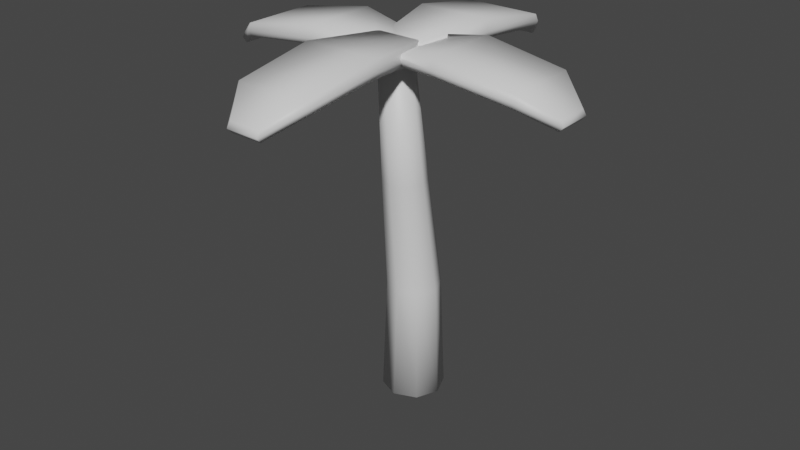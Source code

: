 # Source: Palmera.blend  (saved by Blender 3.2.14; exported with 4.5.12 LTS)
import bpy
from mathutils import Matrix  # noqa: F401  (used for matrix-valued properties, if any)

bpy.ops.wm.read_factory_settings(use_empty=True)
scene = bpy.context.scene
scene.name = 'Scene'

# ---- collections
col_collection = bpy.data.collections.new('Collection'); scene.collection.children.link(col_collection)

# ---- materials (node trees are filled in below, after node groups)
mat_arbre_tronc = bpy.data.materials.new('Arbre_Tronc')
mat_arbre_tronc.use_transparent_shadow = False
mat_arbre_fulla = bpy.data.materials.new('Arbre_Fulla')
mat_arbre_fulla.use_transparent_shadow = False

# ---- material node trees
mat_arbre_tronc.use_nodes = True; mat_arbre_tronc.node_tree.nodes.clear()
_N = mat_arbre_tronc.node_tree.nodes; _L = mat_arbre_tronc.node_tree.links
n0 = _N.new('ShaderNodeBsdfPrincipled'); n0.name = 'Principled BSDF'; n0.location = (10, 300)
n0.distribution = 'GGX'
n0.subsurface_method = 'RANDOM_WALK_SKIN'
n0.inputs[3].default_value = 1.45
n0.inputs[27].default_value = (0.0, 0.0, 0.0, 1.0)
n0.inputs[28].default_value = 1.0
n1 = _N.new('ShaderNodeOutputMaterial'); n1.name = 'Material Output'; n1.location = (300, 300)
_L.new(n0.outputs[0], n1.inputs[0])
n1.is_active_output = True
mat_arbre_fulla.use_nodes = True; mat_arbre_fulla.node_tree.nodes.clear()
_N = mat_arbre_fulla.node_tree.nodes; _L = mat_arbre_fulla.node_tree.links
n0 = _N.new('ShaderNodeBsdfPrincipled'); n0.name = 'Principled BSDF'; n0.location = (10, 300)
n0.distribution = 'GGX'
n0.subsurface_method = 'RANDOM_WALK_SKIN'
n0.inputs[3].default_value = 1.45
n0.inputs[27].default_value = (0.0, 0.0, 0.0, 1.0)
n0.inputs[28].default_value = 1.0
n1 = _N.new('ShaderNodeOutputMaterial'); n1.name = 'Material Output'; n1.location = (300, 300)
_L.new(n0.outputs[0], n1.inputs[0])
n1.is_active_output = True

# ---- world
world_world = bpy.data.worlds.new('World'); scene.world = world_world
world_world.use_nodes = True; world_world.node_tree.nodes.clear()
_N = world_world.node_tree.nodes; _L = world_world.node_tree.links
n0 = _N.new('ShaderNodeOutputWorld'); n0.name = 'World Output'; n0.location = (300, 300)
n1 = _N.new('ShaderNodeBackground'); n1.name = 'Background'; n1.location = (10, 300)
n1.inputs[0].default_value = (0.05088, 0.05088, 0.05088, 1.0)
_L.new(n1.outputs[0], n0.inputs[0])
n0.is_active_output = True
world_world.color = (0.05088, 0.05088, 0.05088)
world_world.use_sun_shadow = False
world_world.sun_shadow_jitter_overblur = 0.0

# ---- meshes
me_cylinder = bpy.data.meshes.new('Cylinder')
me_cylinder.from_pydata([(-7.451e-09, 0.4754, -0.1037), (-3.645e-10, -0.1498, 5.203), (0.3361, 0.3361, -0.1037), (0.1801, -0.2244, 5.203), (0.4754, -2.151e-08, -0.1037), (0.2547, -0.4045, 5.203), (0.3361, -0.3361, -0.1037), (0.1801, -0.5846, 5.203), (-4.901e-08, -0.4754, -0.1037), (-2.263e-08, -0.6592, 5.203), (-0.3361, -0.3361, -0.1037), (-0.1801, -0.5846, 5.203), (-0.4754, 4.935e-09, -0.1037), (-0.2547, -0.4045, 5.203), (-0.3361, 0.3361, -0.1037), (-0.1801, -0.2244, 5.203), (-5.089e-09, 0.4018, 1.665), (-2.727e-09, 0.1129, 3.434), (0.2321, 0.01671, 3.434), (0.2841, 0.2841, 1.665), (0.3283, -0.2154, 3.434), (0.4018, -2.176e-08, 1.665), (0.2321, -0.4475, 3.434), (0.2841, -0.2841, 1.665), (-3.142e-08, -0.5436, 3.434), (-4.022e-08, -0.4018, 1.665), (-0.2321, -0.4475, 3.434), (-0.2841, -0.2841, 1.665), (-0.3283, -0.2154, 3.434), (-0.4018, 6.006e-10, 1.665), (-0.2321, 0.01671, 3.434), (-0.2841, 0.2841, 1.665)], [], [(17, 1, 3, 18), (18, 3, 5, 20), (20, 5, 7, 22), (22, 7, 9, 24), (24, 9, 11, 26), (26, 11, 13, 28), (3, 1, 15, 13, 11, 9, 7, 5), (28, 13, 15, 30), (30, 15, 1, 17), (0, 2, 4, 6, 8, 10, 12, 14), (14, 31, 16, 0), (31, 30, 17, 16), (12, 29, 31, 14), (29, 28, 30, 31), (10, 27, 29, 12), (27, 26, 28, 29), (8, 25, 27, 10), (25, 24, 26, 27), (6, 23, 25, 8), (23, 22, 24, 25), (4, 21, 23, 6), (21, 20, 22, 23), (2, 19, 21, 4), (19, 18, 20, 21), (0, 16, 19, 2), (16, 17, 18, 19)])
me_cylinder.polygons.foreach_set('use_smooth', [True] * 26)
_uv = me_cylinder.uv_layers.new(name='UVMap')
_uv.uv.foreach_set('vector', [1.0, 0.8333, 1.0, 1.0, 0.875, 1.0, 0.875, 0.8333, 0.875, 0.8333, 0.875, 1.0, 0.75, 1.0, 0.75, 0.8333, 0.75, 0.8333, 0.75, 1.0, 0.625, 1.0, 0.625, 0.8333, 0.625, 0.8333, 0.625, 1.0, 0.5, 1.0, 0.5, 0.8333, 0.5, 0.8333, 0.5, 1.0, 0.375, 1.0, 0.375, 0.8333, 0.375, 0.8333, 0.375, 1.0, 0.25, 1.0, 0.25, 0.8333, 0.4197, 0.4197, 0.25, 0.49, 0.08029, 0.4197, 0.01, 0.25, 0.08029, 0.08029, 0.25, 0.01, 0.4197, 0.08029, 0.49, 0.25, 0.25, 0.8333, 0.25, 1.0, 0.125, 1.0, 0.125, 0.8333, 0.125, 0.8333, 0.125, 1.0, 0.0, 1.0, 0.0, 0.8333, 0.75, 0.49, 0.9197, 0.4197, 0.99, 0.25, 0.9197, 0.08029, 0.75, 0.01, 0.5803, 0.08029, 0.51, 0.25, 0.5803, 0.4197, 0.125, 0.5, 0.125, 0.6667, 0.0, 0.6667, 0.0, 0.5, 0.125, 0.6667, 0.125, 0.8333, 0.0, 0.8333, 0.0, 0.6667, 0.25, 0.5, 0.25, 0.6667, 0.125, 0.6667, 0.125, 0.5, 0.25, 0.6667, 0.25, 0.8333, 0.125, 0.8333, 0.125, 0.6667, 0.375, 0.5, 0.375, 0.6667, 0.25, 0.6667, 0.25, 0.5, 0.375, 0.6667, 0.375, 0.8333, 0.25, 0.8333, 0.25, 0.6667, 0.5, 0.5, 0.5, 0.6667, 0.375, 0.6667, 0.375, 0.5, 0.5, 0.6667, 0.5, 0.8333, 0.375, 0.8333, 0.375, 0.6667, 0.625, 0.5, 0.625, 0.6667, 0.5, 0.6667, 0.5, 0.5, 0.625, 0.6667, 0.625, 0.8333, 0.5, 0.8333, 0.5, 0.6667, 0.75, 0.5, 0.75, 0.6667, 0.625, 0.6667, 0.625, 0.5, 0.75, 0.6667, 0.75, 0.8333, 0.625, 0.8333, 0.625, 0.6667, 0.875, 0.5, 0.875, 0.6667, 0.75, 0.6667, 0.75, 0.5, 0.875, 0.6667, 0.875, 0.8333, 0.75, 0.8333, 0.75, 0.6667, 1.0, 0.5, 1.0, 0.6667, 0.875, 0.6667, 0.875, 0.5, 1.0, 0.6667, 1.0, 0.8333, 0.875, 0.8333, 0.875, 0.6667])
me_cylinder.materials.append(mat_arbre_tronc)
me_cylinder.update()
me_cone = bpy.data.meshes.new('Cone')
me_cone.from_pydata([(0.2419, -3.122, 4.975), (-0.2419, -3.122, 4.975), (-0.5636, -2.652, 5.244), (0.5636, -2.652, 5.244), (0.3351, -0.3373, 5.254), (-0.3351, -0.3373, 5.254), (0.5636, -1.464, 5.369), (-0.5636, -1.464, 5.369), (-0.5884, -2.697, 5.329), (-0.2526, -3.188, 5.049), (0.2526, -3.188, 5.049), (0.5884, -2.697, 5.329), (-0.5884, -1.457, 5.457), (0.5884, -1.457, 5.457), (0.3499, -0.2799, 5.315), (-0.3499, -0.2799, 5.315), (-0.5636, -2.674, 5.43), (-0.2419, -3.144, 5.135), (0.2419, -3.144, 5.135), (0.5636, -2.674, 5.43), (-0.5636, -1.486, 5.635), (0.5636, -1.486, 5.635), (0.3351, -0.3593, 5.55), (-0.3351, -0.3593, 5.55), (2.698, -0.1582, 4.975), (2.698, -0.642, 4.975), (2.228, -0.9637, 5.244), (2.228, 0.1634, 5.244), (-0.08716, -0.06501, 5.303), (-0.08716, -0.7352, 5.303), (1.04, 0.1634, 5.369), (1.04, -0.9637, 5.369), (2.273, -0.9885, 5.329), (2.763, -0.6527, 5.049), (2.763, -0.1475, 5.049), (2.273, 0.1883, 5.329), (1.032, -0.9885, 5.457), (1.032, 0.1883, 5.457), (-0.1445, -0.05022, 5.473), (-0.1445, -0.75, 5.473), (2.25, -0.9637, 5.43), (2.72, -0.642, 5.135), (2.72, -0.1582, 5.135), (2.25, 0.1634, 5.43), (1.062, -0.9637, 5.635), (1.062, 0.1634, 5.635), (-0.06513, -0.06501, 5.394), (-0.06513, -0.7352, 5.394), (-0.1773, 2.388, 4.975), (0.3066, 2.388, 4.975), (0.6282, 1.918, 5.244), (-0.4989, 1.918, 5.244), (-0.2705, -0.3972, 5.234), (0.3998, -0.3972, 5.234), (-0.4989, 0.7299, 5.369), (0.6282, 0.7299, 5.369), (0.6531, 1.963, 5.329), (0.3172, 2.453, 5.049), (-0.1879, 2.453, 5.049), (-0.5238, 1.963, 5.329), (0.6531, 0.7222, 5.457), (-0.5238, 0.7222, 5.457), (-0.2852, -0.4546, 5.315), (0.4145, -0.4546, 5.315), (0.6282, 1.94, 5.43), (0.3066, 2.41, 5.135), (-0.1773, 2.41, 5.135), (-0.4989, 1.94, 5.43), (0.6282, 0.7519, 5.635), (-0.4989, 0.7519, 5.635), (-0.2705, -0.3752, 5.519), (0.3998, -0.3752, 5.519), (-2.633, -0.6393, 4.975), (-2.633, -0.1555, 4.975), (-2.163, 0.1662, 5.244), (-2.163, -0.9609, 5.244), (0.1518, -0.7325, 5.299), (0.1518, -0.06226, 5.299), (-0.9753, -0.9609, 5.369), (-0.9753, 0.1662, 5.369), (-2.208, 0.191, 5.329), (-2.699, -0.1448, 5.049), (-2.699, -0.65, 5.049), (-2.208, -0.9858, 5.329), (-0.9676, 0.191, 5.457), (-0.9676, -0.9858, 5.457), (0.2092, -0.7473, 5.315), (0.2092, -0.04747, 5.315), (-2.185, 0.1662, 5.43), (-2.655, -0.1555, 5.135), (-2.655, -0.6393, 5.135), (-2.185, -0.9609, 5.43), (-0.9973, 0.1662, 5.635), (-0.9973, -0.9609, 5.635), (0.1298, -0.7325, 5.495), (0.1298, -0.06226, 5.495)], [], [(3, 0, 1, 2), (6, 3, 2, 7), (7, 5, 4, 6), (9, 10, 18, 17), (11, 13, 21, 19), (14, 15, 23, 22), (7, 2, 8, 12), (0, 3, 11, 10), (4, 5, 15, 14), (3, 6, 13, 11), (1, 0, 10, 9), (2, 1, 9, 8), (5, 7, 12, 15), (6, 4, 14, 13), (19, 16, 17, 18), (21, 20, 16, 19), (20, 21, 22, 23), (8, 9, 17, 16), (15, 12, 20, 23), (13, 14, 22, 21), (12, 8, 16, 20), (10, 11, 19, 18), (27, 24, 25, 26), (30, 27, 26, 31), (31, 29, 28, 30), (33, 34, 42, 41), (35, 37, 45, 43), (38, 39, 47, 46), (31, 26, 32, 36), (24, 27, 35, 34), (28, 29, 39, 38), (27, 30, 37, 35), (25, 24, 34, 33), (26, 25, 33, 32), (29, 31, 36, 39), (30, 28, 38, 37), (43, 40, 41, 42), (45, 44, 40, 43), (44, 45, 46, 47), (32, 33, 41, 40), (39, 36, 44, 47), (37, 38, 46, 45), (36, 32, 40, 44), (34, 35, 43, 42), (51, 48, 49, 50), (54, 51, 50, 55), (55, 53, 52, 54), (57, 58, 66, 65), (59, 61, 69, 67), (62, 63, 71, 70), (55, 50, 56, 60), (48, 51, 59, 58), (52, 53, 63, 62), (51, 54, 61, 59), (49, 48, 58, 57), (50, 49, 57, 56), (53, 55, 60, 63), (54, 52, 62, 61), (67, 64, 65, 66), (69, 68, 64, 67), (68, 69, 70, 71), (56, 57, 65, 64), (63, 60, 68, 71), (61, 62, 70, 69), (60, 56, 64, 68), (58, 59, 67, 66), (75, 72, 73, 74), (78, 75, 74, 79), (79, 77, 76, 78), (81, 82, 90, 89), (83, 85, 93, 91), (86, 87, 95, 94), (79, 74, 80, 84), (72, 75, 83, 82), (76, 77, 87, 86), (75, 78, 85, 83), (73, 72, 82, 81), (74, 73, 81, 80), (77, 79, 84, 87), (78, 76, 86, 85), (91, 88, 89, 90), (93, 92, 88, 91), (92, 93, 94, 95), (80, 81, 89, 88), (87, 84, 92, 95), (85, 86, 94, 93), (84, 80, 88, 92), (82, 83, 91, 90)])
me_cone.polygons.foreach_set('use_smooth', [True] * 88)
_uv = me_cone.uv_layers.new(name='UVMap')
_uv.uv.foreach_set('vector', [1.0, 0.0, 1.0, 0.0, 0.0, 0.0, 0.0, 0.0, 1.0, 0.0, 1.0, 0.0, 0.0, 0.0, 0.0, 0.0, 0.0, 0.0, 0.0, 1.0, 1.0, 1.0, 1.0, 0.0, 0.0, 0.0, 1.0, 0.0, 1.0, 0.0, 0.0, 0.0, 1.0, 0.0, 1.0, 0.0, 1.0, 0.0, 1.0, 0.0, 1.0, 1.0, 0.0, 1.0, 0.0, 1.0, 1.0, 1.0, 0.0, 0.0, 0.0, 0.0, 0.0, 0.0, 0.0, 0.0, 1.0, 0.0, 1.0, 0.0, 1.0, 0.0, 1.0, 0.0, 1.0, 1.0, 0.0, 1.0, 0.0, 1.0, 1.0, 1.0, 1.0, 0.0, 1.0, 0.0, 1.0, 0.0, 1.0, 0.0, 0.0, 0.0, 1.0, 0.0, 1.0, 0.0, 0.0, 0.0, 0.0, 0.0, 0.0, 0.0, 0.0, 0.0, 0.0, 0.0, 0.0, 1.0, 0.0, 0.0, 0.0, 0.0, 0.0, 1.0, 1.0, 0.0, 1.0, 1.0, 1.0, 1.0, 1.0, 0.0, 1.0, 0.0, 0.0, 0.0, 0.0, 0.0, 1.0, 0.0, 1.0, 0.0, 0.0, 0.0, 0.0, 0.0, 1.0, 0.0, 0.0, 0.0, 1.0, 0.0, 1.0, 1.0, 0.0, 1.0, 0.0, 0.0, 0.0, 0.0, 0.0, 0.0, 0.0, 0.0, 0.0, 1.0, 0.0, 0.0, 0.0, 0.0, 0.0, 1.0, 1.0, 0.0, 1.0, 1.0, 1.0, 1.0, 1.0, 0.0, 0.0, 0.0, 0.0, 0.0, 0.0, 0.0, 0.0, 0.0, 1.0, 0.0, 1.0, 0.0, 1.0, 0.0, 1.0, 0.0, 1.0, 0.0, 1.0, 0.0, 0.0, 0.0, 0.0, 0.0, 1.0, 0.0, 1.0, 0.0, 0.0, 0.0, 0.0, 0.0, 0.0, 0.0, 0.0, 1.0, 1.0, 1.0, 1.0, 0.0, 0.0, 0.0, 1.0, 0.0, 1.0, 0.0, 0.0, 0.0, 1.0, 0.0, 1.0, 0.0, 1.0, 0.0, 1.0, 0.0, 1.0, 1.0, 0.0, 1.0, 0.0, 1.0, 1.0, 1.0, 0.0, 0.0, 0.0, 0.0, 0.0, 0.0, 0.0, 0.0, 1.0, 0.0, 1.0, 0.0, 1.0, 0.0, 1.0, 0.0, 1.0, 1.0, 0.0, 1.0, 0.0, 1.0, 1.0, 1.0, 1.0, 0.0, 1.0, 0.0, 1.0, 0.0, 1.0, 0.0, 0.0, 0.0, 1.0, 0.0, 1.0, 0.0, 0.0, 0.0, 0.0, 0.0, 0.0, 0.0, 0.0, 0.0, 0.0, 0.0, 0.0, 1.0, 0.0, 0.0, 0.0, 0.0, 0.0, 1.0, 1.0, 0.0, 1.0, 1.0, 1.0, 1.0, 1.0, 0.0, 1.0, 0.0, 0.0, 0.0, 0.0, 0.0, 1.0, 0.0, 1.0, 0.0, 0.0, 0.0, 0.0, 0.0, 1.0, 0.0, 0.0, 0.0, 1.0, 0.0, 1.0, 1.0, 0.0, 1.0, 0.0, 0.0, 0.0, 0.0, 0.0, 0.0, 0.0, 0.0, 0.0, 1.0, 0.0, 0.0, 0.0, 0.0, 0.0, 1.0, 1.0, 0.0, 1.0, 1.0, 1.0, 1.0, 1.0, 0.0, 0.0, 0.0, 0.0, 0.0, 0.0, 0.0, 0.0, 0.0, 1.0, 0.0, 1.0, 0.0, 1.0, 0.0, 1.0, 0.0, 1.0, 0.0, 1.0, 0.0, 0.0, 0.0, 0.0, 0.0, 1.0, 0.0, 1.0, 0.0, 0.0, 0.0, 0.0, 0.0, 0.0, 0.0, 0.0, 1.0, 1.0, 1.0, 1.0, 0.0, 0.0, 0.0, 1.0, 0.0, 1.0, 0.0, 0.0, 0.0, 1.0, 0.0, 1.0, 0.0, 1.0, 0.0, 1.0, 0.0, 1.0, 1.0, 0.0, 1.0, 0.0, 1.0, 1.0, 1.0, 0.0, 0.0, 0.0, 0.0, 0.0, 0.0, 0.0, 0.0, 1.0, 0.0, 1.0, 0.0, 1.0, 0.0, 1.0, 0.0, 1.0, 1.0, 0.0, 1.0, 0.0, 1.0, 1.0, 1.0, 1.0, 0.0, 1.0, 0.0, 1.0, 0.0, 1.0, 0.0, 0.0, 0.0, 1.0, 0.0, 1.0, 0.0, 0.0, 0.0, 0.0, 0.0, 0.0, 0.0, 0.0, 0.0, 0.0, 0.0, 0.0, 1.0, 0.0, 0.0, 0.0, 0.0, 0.0, 1.0, 1.0, 0.0, 1.0, 1.0, 1.0, 1.0, 1.0, 0.0, 1.0, 0.0, 0.0, 0.0, 0.0, 0.0, 1.0, 0.0, 1.0, 0.0, 0.0, 0.0, 0.0, 0.0, 1.0, 0.0, 0.0, 0.0, 1.0, 0.0, 1.0, 1.0, 0.0, 1.0, 0.0, 0.0, 0.0, 0.0, 0.0, 0.0, 0.0, 0.0, 0.0, 1.0, 0.0, 0.0, 0.0, 0.0, 0.0, 1.0, 1.0, 0.0, 1.0, 1.0, 1.0, 1.0, 1.0, 0.0, 0.0, 0.0, 0.0, 0.0, 0.0, 0.0, 0.0, 0.0, 1.0, 0.0, 1.0, 0.0, 1.0, 0.0, 1.0, 0.0, 1.0, 0.0, 1.0, 0.0, 0.0, 0.0, 0.0, 0.0, 1.0, 0.0, 1.0, 0.0, 0.0, 0.0, 0.0, 0.0, 0.0, 0.0, 0.0, 1.0, 1.0, 1.0, 1.0, 0.0, 0.0, 0.0, 1.0, 0.0, 1.0, 0.0, 0.0, 0.0, 1.0, 0.0, 1.0, 0.0, 1.0, 0.0, 1.0, 0.0, 1.0, 1.0, 0.0, 1.0, 0.0, 1.0, 1.0, 1.0, 0.0, 0.0, 0.0, 0.0, 0.0, 0.0, 0.0, 0.0, 1.0, 0.0, 1.0, 0.0, 1.0, 0.0, 1.0, 0.0, 1.0, 1.0, 0.0, 1.0, 0.0, 1.0, 1.0, 1.0, 1.0, 0.0, 1.0, 0.0, 1.0, 0.0, 1.0, 0.0, 0.0, 0.0, 1.0, 0.0, 1.0, 0.0, 0.0, 0.0, 0.0, 0.0, 0.0, 0.0, 0.0, 0.0, 0.0, 0.0, 0.0, 1.0, 0.0, 0.0, 0.0, 0.0, 0.0, 1.0, 1.0, 0.0, 1.0, 1.0, 1.0, 1.0, 1.0, 0.0, 1.0, 0.0, 0.0, 0.0, 0.0, 0.0, 1.0, 0.0, 1.0, 0.0, 0.0, 0.0, 0.0, 0.0, 1.0, 0.0, 0.0, 0.0, 1.0, 0.0, 1.0, 1.0, 0.0, 1.0, 0.0, 0.0, 0.0, 0.0, 0.0, 0.0, 0.0, 0.0, 0.0, 1.0, 0.0, 0.0, 0.0, 0.0, 0.0, 1.0, 1.0, 0.0, 1.0, 1.0, 1.0, 1.0, 1.0, 0.0, 0.0, 0.0, 0.0, 0.0, 0.0, 0.0, 0.0, 0.0, 1.0, 0.0, 1.0, 0.0, 1.0, 0.0, 1.0, 0.0])
me_cone.materials.append(mat_arbre_fulla)
me_cone.update()

# ---- objects
ob_tronc = bpy.data.objects.new('Tronc', me_cylinder)
ob_fulla = bpy.data.objects.new('Fulla', me_cone)

# ---- transforms, parenting, visibility, modifiers, constraints
ob_tronc.location = (0.0, 0.0, 0.0)
ob_fulla.location = (0.0, 0.0, 0.0)

# ---- collection membership
col_collection.objects.link(ob_tronc)
col_collection.objects.link(ob_fulla)

# ---- scene / render settings (as saved in the file)
scene.frame_start = 1; scene.frame_end = 250; scene.frame_set(1)
scene.render.engine = 'BLENDER_EEVEE_NEXT'
scene.cycles.sampling_pattern = 'TABULATED_SOBOL'
scene.cycles.use_light_tree = False
scene.view_settings.view_transform = 'Filmic'
bpy.context.view_layer.update()

# ---- added for rendering (the .blend has no active camera and no usable light): camera, sun
cam_auto = bpy.data.cameras.new('AutoCamera')
cam_auto.lens = 50.0
cam_auto.sensor_width = 36.0
cam_auto.clip_end = 1000.0
ob_auto_camera = bpy.data.objects.new('AutoCamera', cam_auto)
scene.collection.objects.link(ob_auto_camera)
ob_auto_camera.location = (9.03097, -11.1656, 9.96465)
ob_auto_camera.rotation_euler = (1.09748, -7.21219e-08, 0.694738)
scene.camera = ob_auto_camera
light_auto_sun = bpy.data.lights.new('AutoSun', 'SUN')
light_auto_sun.energy = 3.0
light_auto_sun.angle = 0.0523599
ob_auto_sun = bpy.data.objects.new('AutoSun', light_auto_sun)
scene.collection.objects.link(ob_auto_sun)
ob_auto_sun.rotation_euler = (0.872665, 0.174533, 0.523599)
bpy.context.view_layer.update()
